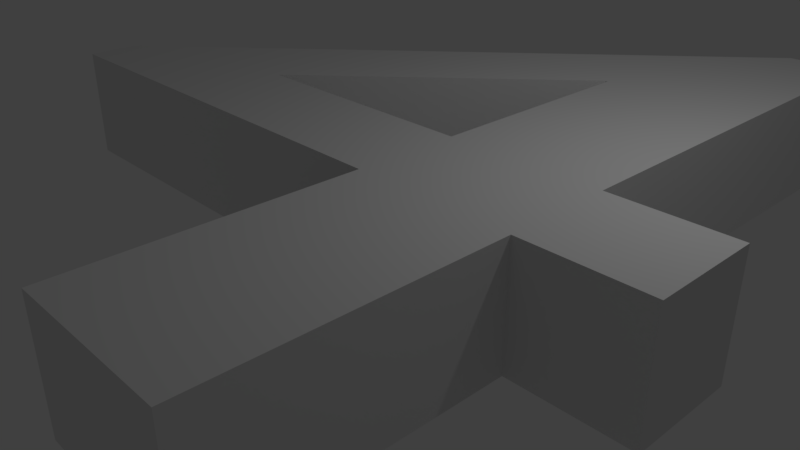 # Source: mission4.blend  (saved by Blender 2.79.0; exported with 4.5.12 LTS)
import bpy
from mathutils import Matrix  # noqa: F401  (used for matrix-valued properties, if any)

bpy.ops.wm.read_factory_settings(use_empty=True)
scene = bpy.context.scene
scene.name = 'Scene'

# ---- collections
col_collection_1 = bpy.data.collections.new('Collection 1'); scene.collection.children.link(col_collection_1)

# ---- world
world_world = bpy.data.worlds.new('World'); scene.world = world_world
world_world.color = (0.05088, 0.05088, 0.05088)
world_world.use_sun_shadow = False
world_world.sun_shadow_jitter_overblur = 0.0
world_world.cycles.sampling_method = 'MANUAL'

# ---- cameras
cam_camera = bpy.data.cameras.new('Camera')
cam_camera.clip_end = 100.0
cam_camera.lens = 35.0
cam_camera.sensor_width = 32.0
cam_camera.sensor_height = 18.0
cam_camera.ortho_scale = 7.314
cam_camera.dof.focus_distance = 0.0
cam_camera.dof.aperture_fstop = 128.0

# ---- lights
light_lamp = bpy.data.lights.new('Lamp', 'POINT')
light_lamp.transmission_factor = 0.0
light_lamp.cutoff_distance = 30.0
light_lamp.energy = 100.0
light_lamp.shadow_buffer_clip_start = 1.001
light_lamp.shadow_soft_size = 0.1
light_lamp.shadow_maximum_resolution = 0.006
light_lamp.use_absolute_resolution = True

# ---- curves / text
txt_text = bpy.data.curves.new('Text', 'FONT')
txt_text.dimensions = '2D'
txt_text.body = '4'
txt_text.use_path_clamp = True
txt_text.bevel_resolution = 0

# ---- objects
ob_text = bpy.data.objects.new('Text', txt_text)
ob_lamp = bpy.data.objects.new('Lamp', light_lamp)
ob_camera = bpy.data.objects.new('Camera', cam_camera)

# ---- transforms, parenting, visibility, modifiers, constraints
ob_text.location = (-4.625, -4.678, 1.978)
ob_text.scale = (20.0, 15.03, 10.0)
ob_text.lineart.crease_threshold = 0.0
_m = ob_text.modifiers.new('Solidify', 'SOLIDIFY')
_m.thickness = 0.146
_m.nonmanifold_thickness_mode = 'FIXED'
_m.nonmanifold_merge_threshold = 0.0003
ob_lamp.location = (4.076, 1.005, 5.904)
ob_lamp.rotation_euler = (0.6503, 0.05522, 1.866)
ob_lamp.lock_rotations_4d = False
ob_lamp.empty_display_type = 'ARROWS'
ob_lamp.color = (0.0, 0.0, 0.0, 0.0)
ob_lamp.lineart.crease_threshold = 0.0
ob_camera.location = (7.481, -6.508, 5.344)
ob_camera.rotation_euler = (1.109, 0.0, 0.8149)
ob_camera.lock_rotations_4d = False
ob_camera.empty_display_type = 'ARROWS'
ob_camera.color = (0.0, 0.0, 0.0, 0.0)
ob_camera.display_type = 'WIRE'
ob_camera.lineart.crease_threshold = 0.0

# ---- collection membership
col_collection_1.objects.link(ob_text)
col_collection_1.objects.link(ob_lamp)
col_collection_1.objects.link(ob_camera)

# ---- scene / render settings (as saved in the file)
scene.camera = ob_camera
scene.frame_start = 1; scene.frame_end = 250; scene.frame_set(1)
scene.render.engine = 'BLENDER_EEVEE_NEXT'
scene.render.resolution_percentage = 50
scene.render.dither_intensity = 0.0
scene.cycles.use_denoising = False
scene.cycles.samples = 128
scene.cycles.sampling_pattern = 'TABULATED_SOBOL'
scene.cycles.use_adaptive_sampling = False
scene.cycles.use_light_tree = False
scene.cycles.blur_glossy = 0.0
scene.cycles.sample_clamp_indirect = 0.0
scene.view_settings.view_transform = 'Standard'
bpy.context.view_layer.update()
